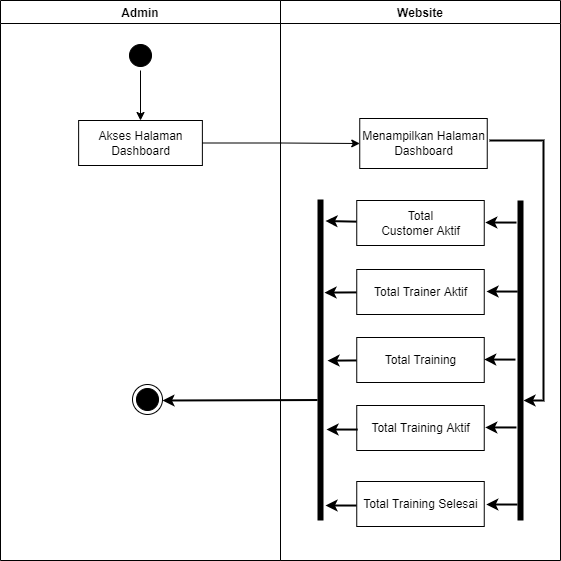

The diagram above was exported from draw.io. Its source (the exported page's mxGraphModel, read from the mxfile embedded in the PNG):
<mxGraphModel dx="868" dy="482" grid="1" gridSize="10" guides="1" tooltips="1" connect="1" arrows="1" fold="1" page="1" pageScale="1" pageWidth="827" pageHeight="1169" math="0" shadow="0">
  <root>
    <mxCell id="0" />
    <mxCell id="1" parent="0" />
    <mxCell id="O74PDrcQ0DTa0CS6_a8R-1" value="Website" style="swimlane;fillColor=none;" parent="1" vertex="1">
      <mxGeometry x="440" y="160" width="280" height="560" as="geometry" />
    </mxCell>
    <mxCell id="O74PDrcQ0DTa0CS6_a8R-2" style="edgeStyle=none;rounded=0;orthogonalLoop=1;jettySize=auto;html=1;strokeWidth=2;" parent="O74PDrcQ0DTa0CS6_a8R-1" edge="1">
      <mxGeometry relative="1" as="geometry">
        <mxPoint x="209" y="140" as="sourcePoint" />
        <mxPoint x="243" y="400" as="targetPoint" />
        <Array as="points">
          <mxPoint x="263" y="140" />
          <mxPoint x="263" y="400" />
        </Array>
      </mxGeometry>
    </mxCell>
    <mxCell id="O74PDrcQ0DTa0CS6_a8R-3" value="Menampilkan Halaman&lt;br&gt;Dashboard" style="html=1;strokeColor=#000000;fillColor=default;" parent="O74PDrcQ0DTa0CS6_a8R-1" vertex="1">
      <mxGeometry x="79.25" y="118" width="127.5" height="50" as="geometry" />
    </mxCell>
    <mxCell id="O74PDrcQ0DTa0CS6_a8R-4" style="edgeStyle=none;rounded=0;orthogonalLoop=1;jettySize=auto;html=1;entryX=0.067;entryY=0.248;entryDx=0;entryDy=0;entryPerimeter=0;strokeWidth=2;" parent="O74PDrcQ0DTa0CS6_a8R-1" source="O74PDrcQ0DTa0CS6_a8R-5" target="O74PDrcQ0DTa0CS6_a8R-12" edge="1">
      <mxGeometry relative="1" as="geometry" />
    </mxCell>
    <mxCell id="O74PDrcQ0DTa0CS6_a8R-5" value="Total&lt;br&gt;Customer Aktif" style="html=1;strokeColor=#000000;fillColor=default;" parent="O74PDrcQ0DTa0CS6_a8R-1" vertex="1">
      <mxGeometry x="76.25" y="200" width="127.5" height="45" as="geometry" />
    </mxCell>
    <mxCell id="O74PDrcQ0DTa0CS6_a8R-6" style="edgeStyle=none;rounded=0;orthogonalLoop=1;jettySize=auto;html=1;entryX=0.29;entryY=0.3;entryDx=0;entryDy=0;entryPerimeter=0;strokeWidth=2;" parent="O74PDrcQ0DTa0CS6_a8R-1" source="O74PDrcQ0DTa0CS6_a8R-7" target="O74PDrcQ0DTa0CS6_a8R-12" edge="1">
      <mxGeometry relative="1" as="geometry" />
    </mxCell>
    <mxCell id="O74PDrcQ0DTa0CS6_a8R-7" value="Total Trainer Aktif" style="html=1;strokeColor=#000000;fillColor=default;" parent="O74PDrcQ0DTa0CS6_a8R-1" vertex="1">
      <mxGeometry x="76.25" y="269" width="127.5" height="45" as="geometry" />
    </mxCell>
    <mxCell id="O74PDrcQ0DTa0CS6_a8R-8" style="edgeStyle=none;rounded=0;orthogonalLoop=1;jettySize=auto;html=1;entryX=0.502;entryY=0.15;entryDx=0;entryDy=0;entryPerimeter=0;strokeWidth=2;" parent="O74PDrcQ0DTa0CS6_a8R-1" source="O74PDrcQ0DTa0CS6_a8R-9" target="O74PDrcQ0DTa0CS6_a8R-12" edge="1">
      <mxGeometry relative="1" as="geometry" />
    </mxCell>
    <mxCell id="O74PDrcQ0DTa0CS6_a8R-9" value="Total Training" style="html=1;strokeColor=#000000;fillColor=default;" parent="O74PDrcQ0DTa0CS6_a8R-1" vertex="1">
      <mxGeometry x="76.25" y="337" width="127.5" height="45" as="geometry" />
    </mxCell>
    <mxCell id="O74PDrcQ0DTa0CS6_a8R-10" value="Total Training Aktif" style="html=1;strokeColor=#000000;fillColor=default;" parent="O74PDrcQ0DTa0CS6_a8R-1" vertex="1">
      <mxGeometry x="76.25" y="405" width="127.5" height="45" as="geometry" />
    </mxCell>
    <mxCell id="O74PDrcQ0DTa0CS6_a8R-11" value="" style="line;strokeWidth=6;html=1;labelBackgroundColor=#FFFFFF;direction=south;" parent="O74PDrcQ0DTa0CS6_a8R-1" vertex="1">
      <mxGeometry x="230" y="200" width="20" height="320" as="geometry" />
    </mxCell>
    <mxCell id="O74PDrcQ0DTa0CS6_a8R-12" value="" style="line;strokeWidth=6;html=1;labelBackgroundColor=#FFFFFF;direction=south;" parent="O74PDrcQ0DTa0CS6_a8R-1" vertex="1">
      <mxGeometry x="30" y="199" width="20" height="321" as="geometry" />
    </mxCell>
    <mxCell id="O74PDrcQ0DTa0CS6_a8R-13" style="edgeStyle=none;rounded=0;orthogonalLoop=1;jettySize=auto;html=1;entryX=0.4;entryY=0.248;entryDx=0;entryDy=0;entryPerimeter=0;strokeWidth=2;" parent="O74PDrcQ0DTa0CS6_a8R-1" edge="1">
      <mxGeometry relative="1" as="geometry">
        <mxPoint x="77.21000000000004" y="429.05286647009257" as="sourcePoint" />
        <mxPoint x="45.99999999999994" y="429.01999999999987" as="targetPoint" />
      </mxGeometry>
    </mxCell>
    <mxCell id="O74PDrcQ0DTa0CS6_a8R-14" style="edgeStyle=none;rounded=0;orthogonalLoop=1;jettySize=auto;html=1;entryX=0.4;entryY=0.248;entryDx=0;entryDy=0;entryPerimeter=0;strokeWidth=2;" parent="O74PDrcQ0DTa0CS6_a8R-1" edge="1">
      <mxGeometry relative="1" as="geometry">
        <mxPoint x="76.25" y="505.0328664700926" as="sourcePoint" />
        <mxPoint x="45.039999999999964" y="504.9999999999999" as="targetPoint" />
      </mxGeometry>
    </mxCell>
    <mxCell id="O74PDrcQ0DTa0CS6_a8R-16" style="edgeStyle=none;rounded=0;orthogonalLoop=1;jettySize=auto;html=1;entryX=0.4;entryY=0.248;entryDx=0;entryDy=0;entryPerimeter=0;strokeWidth=2;" parent="O74PDrcQ0DTa0CS6_a8R-1" edge="1">
      <mxGeometry relative="1" as="geometry">
        <mxPoint x="236" y="222.05286647009257" as="sourcePoint" />
        <mxPoint x="204.78999999999996" y="222.01999999999987" as="targetPoint" />
      </mxGeometry>
    </mxCell>
    <mxCell id="O74PDrcQ0DTa0CS6_a8R-17" style="edgeStyle=none;rounded=0;orthogonalLoop=1;jettySize=auto;html=1;entryX=0.4;entryY=0.248;entryDx=0;entryDy=0;entryPerimeter=0;strokeWidth=2;" parent="O74PDrcQ0DTa0CS6_a8R-1" edge="1">
      <mxGeometry relative="1" as="geometry">
        <mxPoint x="237.21000000000004" y="291.05286647009257" as="sourcePoint" />
        <mxPoint x="206" y="291.01999999999987" as="targetPoint" />
      </mxGeometry>
    </mxCell>
    <mxCell id="O74PDrcQ0DTa0CS6_a8R-19" style="edgeStyle=none;rounded=0;orthogonalLoop=1;jettySize=auto;html=1;entryX=0.4;entryY=0.248;entryDx=0;entryDy=0;entryPerimeter=0;strokeWidth=2;" parent="O74PDrcQ0DTa0CS6_a8R-1" edge="1">
      <mxGeometry relative="1" as="geometry">
        <mxPoint x="236.96000000000004" y="504.0328664700926" as="sourcePoint" />
        <mxPoint x="205.75" y="503.9999999999999" as="targetPoint" />
      </mxGeometry>
    </mxCell>
    <mxCell id="O74PDrcQ0DTa0CS6_a8R-20" style="edgeStyle=none;rounded=0;orthogonalLoop=1;jettySize=auto;html=1;entryX=0.4;entryY=0.248;entryDx=0;entryDy=0;entryPerimeter=0;strokeWidth=2;" parent="O74PDrcQ0DTa0CS6_a8R-1" edge="1">
      <mxGeometry relative="1" as="geometry">
        <mxPoint x="234.96000000000004" y="359.08286647009254" as="sourcePoint" />
        <mxPoint x="203.75" y="359.04999999999984" as="targetPoint" />
      </mxGeometry>
    </mxCell>
    <mxCell id="O74PDrcQ0DTa0CS6_a8R-21" style="edgeStyle=none;rounded=0;orthogonalLoop=1;jettySize=auto;html=1;entryX=0.4;entryY=0.248;entryDx=0;entryDy=0;entryPerimeter=0;strokeWidth=2;" parent="O74PDrcQ0DTa0CS6_a8R-1" edge="1">
      <mxGeometry relative="1" as="geometry">
        <mxPoint x="235.96000000000004" y="426.9728664700925" as="sourcePoint" />
        <mxPoint x="204.75" y="426.9399999999998" as="targetPoint" />
      </mxGeometry>
    </mxCell>
    <mxCell id="O74PDrcQ0DTa0CS6_a8R-22" value="Admin" style="swimlane;fillColor=none;startSize=23;" parent="1" vertex="1">
      <mxGeometry x="160" y="160" width="280" height="560" as="geometry" />
    </mxCell>
    <mxCell id="O74PDrcQ0DTa0CS6_a8R-23" style="edgeStyle=orthogonalEdgeStyle;rounded=0;orthogonalLoop=1;jettySize=auto;html=1;" parent="O74PDrcQ0DTa0CS6_a8R-22" source="O74PDrcQ0DTa0CS6_a8R-24" target="O74PDrcQ0DTa0CS6_a8R-25" edge="1">
      <mxGeometry relative="1" as="geometry" />
    </mxCell>
    <mxCell id="O74PDrcQ0DTa0CS6_a8R-24" value="" style="ellipse;html=1;shape=startState;fillColor=#000000;strokeColor=#000000;" parent="O74PDrcQ0DTa0CS6_a8R-22" vertex="1">
      <mxGeometry x="125" y="40" width="30" height="30" as="geometry" />
    </mxCell>
    <mxCell id="O74PDrcQ0DTa0CS6_a8R-25" value="Akses Halaman&lt;br&gt;Dashboard" style="html=1;strokeColor=#000000;fillColor=default;" parent="O74PDrcQ0DTa0CS6_a8R-22" vertex="1">
      <mxGeometry x="78.13" y="120" width="123.75" height="45" as="geometry" />
    </mxCell>
    <mxCell id="O74PDrcQ0DTa0CS6_a8R-26" value="" style="ellipse;html=1;shape=endState;fillColor=#000000;strokeColor=#000000;" parent="O74PDrcQ0DTa0CS6_a8R-22" vertex="1">
      <mxGeometry x="132" y="384" width="30" height="30" as="geometry" />
    </mxCell>
    <mxCell id="O74PDrcQ0DTa0CS6_a8R-27" style="edgeStyle=orthogonalEdgeStyle;rounded=0;orthogonalLoop=1;jettySize=auto;html=1;entryX=0;entryY=0.5;entryDx=0;entryDy=0;" parent="1" source="O74PDrcQ0DTa0CS6_a8R-25" target="O74PDrcQ0DTa0CS6_a8R-3" edge="1">
      <mxGeometry relative="1" as="geometry" />
    </mxCell>
    <mxCell id="O74PDrcQ0DTa0CS6_a8R-28" value="Total Training Selesai" style="html=1;strokeColor=#000000;fillColor=default;" parent="1" vertex="1">
      <mxGeometry x="516.25" y="641" width="127.5" height="45" as="geometry" />
    </mxCell>
    <mxCell id="O74PDrcQ0DTa0CS6_a8R-30" style="edgeStyle=none;rounded=0;orthogonalLoop=1;jettySize=auto;html=1;entryX=1;entryY=0.5;entryDx=0;entryDy=0;strokeWidth=2;" parent="1" edge="1">
      <mxGeometry relative="1" as="geometry">
        <mxPoint x="477" y="559.530303030303" as="sourcePoint" />
        <mxPoint x="322" y="560" as="targetPoint" />
      </mxGeometry>
    </mxCell>
  </root>
</mxGraphModel>